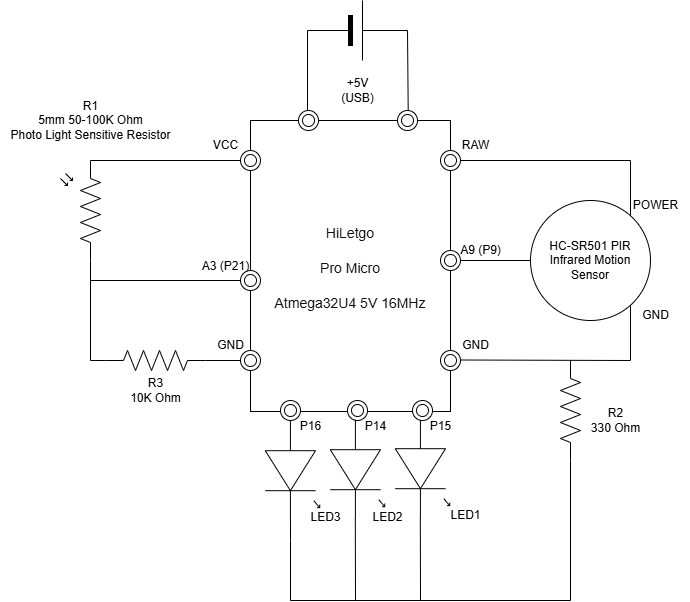

The diagram above was exported from draw.io. Its source (the exported page's mxGraphModel, read from the mxfile embedded in the PNG):
<mxGraphModel dx="1094" dy="1160" grid="1" gridSize="10" guides="1" tooltips="1" connect="1" arrows="1" fold="1" page="1" pageScale="1" pageWidth="1100" pageHeight="850" background="none" math="0" shadow="0">
  <root>
    <mxCell id="0" />
    <mxCell id="1" parent="0" />
    <mxCell id="_HQgu8TvVa0ZUjis0PXV-1" value="" style="pointerEvents=1;verticalLabelPosition=bottom;shadow=0;dashed=0;align=center;html=1;verticalAlign=top;shape=mxgraph.electrical.resistors.symmetrical_photoconductive_transducer;rotation=-90;" parent="1" vertex="1">
      <mxGeometry x="140" y="270" width="100" height="40" as="geometry" />
    </mxCell>
    <mxCell id="7a-uF8XU-NLAj2xIB6lD-1" value="&lt;h1 style=&quot;box-sizing: border-box; padding: 0px; margin-top: 0px; margin-right: 0px; margin-left: 0px; text-rendering: optimizelegibility; font-weight: 400; color: rgb(15, 17, 17); background-color: rgb(255, 255, 255); margin-bottom: 0px !important; line-height: 32px !important;&quot; class=&quot;a-size-large a-spacing-none&quot;&gt;&lt;span style=&quot;box-sizing: border-box; text-rendering: optimizelegibility; word-break: break-word; line-height: 32px !important;&quot; class=&quot;a-size-large product-title-word-break&quot; id=&quot;productTitle&quot;&gt;&lt;font style=&quot;font-size: 14px;&quot; face=&quot;Helvetica&quot;&gt;HiLetgo&lt;/font&gt;&lt;/span&gt;&lt;/h1&gt;&lt;h1 style=&quot;box-sizing: border-box; padding: 0px; margin-top: 0px; margin-right: 0px; margin-left: 0px; text-rendering: optimizelegibility; font-weight: 400; color: rgb(15, 17, 17); background-color: rgb(255, 255, 255); margin-bottom: 0px !important; line-height: 32px !important;&quot; class=&quot;a-size-large a-spacing-none&quot;&gt;&lt;span style=&quot;box-sizing: border-box; text-rendering: optimizelegibility; word-break: break-word; line-height: 32px !important;&quot; class=&quot;a-size-large product-title-word-break&quot;&gt;&lt;font style=&quot;font-size: 14px;&quot; face=&quot;Helvetica&quot;&gt;Pro Micro&lt;/font&gt;&lt;/span&gt;&lt;/h1&gt;&lt;h1 style=&quot;box-sizing: border-box; padding: 0px; margin-top: 0px; margin-right: 0px; margin-left: 0px; text-rendering: optimizelegibility; font-weight: 400; color: rgb(15, 17, 17); background-color: rgb(255, 255, 255); margin-bottom: 0px !important; line-height: 32px !important;&quot; class=&quot;a-size-large a-spacing-none&quot;&gt;&lt;span style=&quot;box-sizing: border-box; text-rendering: optimizelegibility; word-break: break-word; line-height: 32px !important;&quot; class=&quot;a-size-large product-title-word-break&quot;&gt;&lt;font style=&quot;font-size: 14px;&quot; face=&quot;Helvetica&quot;&gt;Atmega32U4 5V 16MHz&lt;/font&gt;&lt;/span&gt;&lt;/h1&gt;" style="rounded=0;whiteSpace=wrap;html=1;align=center;" parent="1" vertex="1">
      <mxGeometry x="360" y="200" width="200" height="291" as="geometry" />
    </mxCell>
    <mxCell id="7a-uF8XU-NLAj2xIB6lD-4" value="" style="verticalLabelPosition=bottom;shadow=0;dashed=0;align=center;fillColor=#000000;html=1;verticalAlign=top;strokeWidth=1;shape=mxgraph.electrical.miscellaneous.monocell_battery;rounded=1;comic=0;labelBackgroundColor=none;fontFamily=Verdana;fontSize=12;rotation=0;" parent="1" vertex="1">
      <mxGeometry x="417" y="80" width="100" height="60" as="geometry" />
    </mxCell>
    <mxCell id="7a-uF8XU-NLAj2xIB6lD-8" value="" style="verticalLabelPosition=bottom;shadow=0;dashed=0;align=center;html=1;verticalAlign=top;shape=mxgraph.electrical.opto_electronics.led_1;pointerEvents=1;rotation=90;" parent="1" vertex="1">
      <mxGeometry x="482" y="521" width="100" height="54.38" as="geometry" />
    </mxCell>
    <mxCell id="7a-uF8XU-NLAj2xIB6lD-9" value="" style="endArrow=none;html=1;rounded=0;" parent="1" edge="1">
      <mxGeometry width="50" height="50" relative="1" as="geometry">
        <mxPoint x="562" y="240" as="sourcePoint" />
        <mxPoint x="740" y="240" as="targetPoint" />
      </mxGeometry>
    </mxCell>
    <mxCell id="7a-uF8XU-NLAj2xIB6lD-11" value="" style="endArrow=none;html=1;rounded=0;entryX=0;entryY=0.5;entryDx=0;entryDy=0;" parent="1" target="7a-uF8XU-NLAj2xIB6lD-7" edge="1">
      <mxGeometry width="50" height="50" relative="1" as="geometry">
        <mxPoint x="560" y="340" as="sourcePoint" />
        <mxPoint x="570" y="330" as="targetPoint" />
      </mxGeometry>
    </mxCell>
    <mxCell id="7a-uF8XU-NLAj2xIB6lD-15" value="RAW" style="text;html=1;align=center;verticalAlign=middle;resizable=0;points=[];autosize=1;strokeColor=none;fillColor=none;" parent="1" vertex="1">
      <mxGeometry x="560" y="210" width="50" height="30" as="geometry" />
    </mxCell>
    <mxCell id="7a-uF8XU-NLAj2xIB6lD-16" value="" style="ellipse;shape=doubleEllipse;whiteSpace=wrap;html=1;aspect=fixed;" parent="1" vertex="1">
      <mxGeometry x="550" y="230" width="20" height="20" as="geometry" />
    </mxCell>
    <mxCell id="7a-uF8XU-NLAj2xIB6lD-18" value="" style="endArrow=none;html=1;rounded=0;" parent="1" edge="1">
      <mxGeometry width="50" height="50" relative="1" as="geometry">
        <mxPoint x="740" y="300" as="sourcePoint" />
        <mxPoint x="740" y="240" as="targetPoint" />
      </mxGeometry>
    </mxCell>
    <mxCell id="7a-uF8XU-NLAj2xIB6lD-19" value="POWER" style="text;html=1;align=center;verticalAlign=middle;resizable=0;points=[];autosize=1;strokeColor=none;fillColor=none;" parent="1" vertex="1">
      <mxGeometry x="730" y="270" width="70" height="30" as="geometry" />
    </mxCell>
    <mxCell id="7a-uF8XU-NLAj2xIB6lD-20" value="" style="ellipse;shape=doubleEllipse;whiteSpace=wrap;html=1;aspect=fixed;" parent="1" vertex="1">
      <mxGeometry x="550" y="430" width="20" height="20" as="geometry" />
    </mxCell>
    <mxCell id="7a-uF8XU-NLAj2xIB6lD-21" value="" style="endArrow=none;html=1;rounded=0;" parent="1" edge="1">
      <mxGeometry width="50" height="50" relative="1" as="geometry">
        <mxPoint x="570" y="439.5" as="sourcePoint" />
        <mxPoint x="740" y="440" as="targetPoint" />
      </mxGeometry>
    </mxCell>
    <mxCell id="7a-uF8XU-NLAj2xIB6lD-22" value="+5V&lt;div&gt;(USB)&lt;/div&gt;" style="text;html=1;align=center;verticalAlign=middle;resizable=0;points=[];autosize=1;strokeColor=none;fillColor=none;" parent="1" vertex="1">
      <mxGeometry x="437" y="150" width="60" height="40" as="geometry" />
    </mxCell>
    <mxCell id="7a-uF8XU-NLAj2xIB6lD-23" value="" style="endArrow=none;html=1;rounded=0;" parent="1" edge="1">
      <mxGeometry width="50" height="50" relative="1" as="geometry">
        <mxPoint x="740" y="440" as="sourcePoint" />
        <mxPoint x="740" y="380" as="targetPoint" />
      </mxGeometry>
    </mxCell>
    <mxCell id="7a-uF8XU-NLAj2xIB6lD-24" value="GND" style="text;html=1;align=center;verticalAlign=middle;resizable=0;points=[];autosize=1;strokeColor=none;fillColor=none;" parent="1" vertex="1">
      <mxGeometry x="740" y="380" width="50" height="30" as="geometry" />
    </mxCell>
    <mxCell id="7a-uF8XU-NLAj2xIB6lD-25" value="" style="ellipse;shape=doubleEllipse;whiteSpace=wrap;html=1;aspect=fixed;" parent="1" vertex="1">
      <mxGeometry x="550" y="330" width="20" height="20" as="geometry" />
    </mxCell>
    <mxCell id="7a-uF8XU-NLAj2xIB6lD-7" value="HC-SR501 PIR Infrared Motion Sensor" style="ellipse;whiteSpace=wrap;html=1;aspect=fixed;" parent="1" vertex="1">
      <mxGeometry x="640" y="280" width="120" height="120" as="geometry" />
    </mxCell>
    <mxCell id="7a-uF8XU-NLAj2xIB6lD-26" value="A9 (P&lt;span style=&quot;background-color: initial;&quot;&gt;9)&lt;/span&gt;" style="text;html=1;align=center;verticalAlign=middle;resizable=0;points=[];autosize=1;strokeColor=none;fillColor=none;" parent="1" vertex="1">
      <mxGeometry x="560" y="315" width="60" height="30" as="geometry" />
    </mxCell>
    <mxCell id="7a-uF8XU-NLAj2xIB6lD-27" value="GND" style="text;html=1;align=center;verticalAlign=middle;resizable=0;points=[];autosize=1;strokeColor=none;fillColor=none;" parent="1" vertex="1">
      <mxGeometry x="560" y="410" width="50" height="30" as="geometry" />
    </mxCell>
    <mxCell id="7a-uF8XU-NLAj2xIB6lD-29" value="R1&lt;div&gt;5mm 50-100K Ohm&lt;div&gt;Photo Light Sensitive Resistor&lt;/div&gt;&lt;/div&gt;" style="text;html=1;align=center;verticalAlign=middle;resizable=0;points=[];autosize=1;strokeColor=none;fillColor=none;" parent="1" vertex="1">
      <mxGeometry x="110" y="170" width="180" height="60" as="geometry" />
    </mxCell>
    <mxCell id="7a-uF8XU-NLAj2xIB6lD-30" value="" style="pointerEvents=1;verticalLabelPosition=bottom;shadow=0;dashed=0;align=center;html=1;verticalAlign=top;shape=mxgraph.electrical.resistors.resistor_2;rotation=90;" parent="1" vertex="1">
      <mxGeometry x="630" y="480" width="100" height="20" as="geometry" />
    </mxCell>
    <mxCell id="7a-uF8XU-NLAj2xIB6lD-33" value="LED1" style="text;html=1;align=center;verticalAlign=middle;resizable=0;points=[];autosize=1;strokeColor=none;fillColor=none;" parent="1" vertex="1">
      <mxGeometry x="550" y="580" width="50" height="30" as="geometry" />
    </mxCell>
    <mxCell id="7a-uF8XU-NLAj2xIB6lD-34" value="R2&lt;div&gt;330 Ohm&lt;/div&gt;" style="text;html=1;align=center;verticalAlign=middle;resizable=0;points=[];autosize=1;strokeColor=none;fillColor=none;" parent="1" vertex="1">
      <mxGeometry x="690" y="480" width="70" height="40" as="geometry" />
    </mxCell>
    <mxCell id="7a-uF8XU-NLAj2xIB6lD-35" value="" style="endArrow=none;html=1;rounded=0;entryX=1;entryY=0.5;entryDx=0;entryDy=0;entryPerimeter=0;" parent="1" target="7a-uF8XU-NLAj2xIB6lD-30" edge="1">
      <mxGeometry width="50" height="50" relative="1" as="geometry">
        <mxPoint x="680" y="680" as="sourcePoint" />
        <mxPoint x="620" y="640" as="targetPoint" />
      </mxGeometry>
    </mxCell>
    <mxCell id="7a-uF8XU-NLAj2xIB6lD-36" value="" style="endArrow=none;html=1;rounded=0;" parent="1" edge="1">
      <mxGeometry width="50" height="50" relative="1" as="geometry">
        <mxPoint x="400" y="680" as="sourcePoint" />
        <mxPoint x="680" y="680" as="targetPoint" />
      </mxGeometry>
    </mxCell>
    <mxCell id="7a-uF8XU-NLAj2xIB6lD-37" value="" style="endArrow=none;html=1;rounded=0;" parent="1" edge="1">
      <mxGeometry width="50" height="50" relative="1" as="geometry">
        <mxPoint x="400" y="680" as="sourcePoint" />
        <mxPoint x="400" y="600" as="targetPoint" />
        <Array as="points">
          <mxPoint x="400" y="620" />
        </Array>
      </mxGeometry>
    </mxCell>
    <mxCell id="7a-uF8XU-NLAj2xIB6lD-38" value="" style="ellipse;shape=doubleEllipse;whiteSpace=wrap;html=1;aspect=fixed;" parent="1" vertex="1">
      <mxGeometry x="457" y="480" width="20" height="20" as="geometry" />
    </mxCell>
    <mxCell id="7a-uF8XU-NLAj2xIB6lD-39" value="" style="ellipse;shape=doubleEllipse;whiteSpace=wrap;html=1;aspect=fixed;" parent="1" vertex="1">
      <mxGeometry x="390" y="480" width="20" height="20" as="geometry" />
    </mxCell>
    <mxCell id="7a-uF8XU-NLAj2xIB6lD-44" value="" style="verticalLabelPosition=bottom;shadow=0;dashed=0;align=center;html=1;verticalAlign=top;shape=mxgraph.electrical.opto_electronics.led_1;pointerEvents=1;rotation=90;" parent="1" vertex="1">
      <mxGeometry x="352" y="523" width="100" height="54.38" as="geometry" />
    </mxCell>
    <mxCell id="7a-uF8XU-NLAj2xIB6lD-45" value="LED3" style="text;html=1;align=center;verticalAlign=middle;resizable=0;points=[];autosize=1;strokeColor=none;fillColor=none;" parent="1" vertex="1">
      <mxGeometry x="410" y="582.19" width="50" height="30" as="geometry" />
    </mxCell>
    <mxCell id="7a-uF8XU-NLAj2xIB6lD-47" value="" style="verticalLabelPosition=bottom;shadow=0;dashed=0;align=center;html=1;verticalAlign=top;shape=mxgraph.electrical.opto_electronics.led_1;pointerEvents=1;rotation=90;" parent="1" vertex="1">
      <mxGeometry x="417" y="522" width="100" height="54.38" as="geometry" />
    </mxCell>
    <mxCell id="7a-uF8XU-NLAj2xIB6lD-48" value="LED2" style="text;html=1;align=center;verticalAlign=middle;resizable=0;points=[];autosize=1;strokeColor=none;fillColor=none;rotation=0;" parent="1" vertex="1">
      <mxGeometry x="472" y="582.19" width="50" height="30" as="geometry" />
    </mxCell>
    <mxCell id="7a-uF8XU-NLAj2xIB6lD-40" value="" style="ellipse;shape=doubleEllipse;whiteSpace=wrap;html=1;aspect=fixed;" parent="1" vertex="1">
      <mxGeometry x="522" y="480" width="20" height="20" as="geometry" />
    </mxCell>
    <mxCell id="7a-uF8XU-NLAj2xIB6lD-53" value="P15" style="text;html=1;align=center;verticalAlign=middle;resizable=0;points=[];autosize=1;strokeColor=none;fillColor=none;" parent="1" vertex="1">
      <mxGeometry x="530" y="491" width="40" height="30" as="geometry" />
    </mxCell>
    <mxCell id="7a-uF8XU-NLAj2xIB6lD-54" value="P14" style="text;html=1;align=center;verticalAlign=middle;resizable=0;points=[];autosize=1;strokeColor=none;fillColor=none;" parent="1" vertex="1">
      <mxGeometry x="465" y="491" width="40" height="30" as="geometry" />
    </mxCell>
    <mxCell id="7a-uF8XU-NLAj2xIB6lD-56" value="P16" style="text;html=1;align=center;verticalAlign=middle;resizable=0;points=[];autosize=1;strokeColor=none;fillColor=none;" parent="1" vertex="1">
      <mxGeometry x="400" y="491" width="40" height="30" as="geometry" />
    </mxCell>
    <mxCell id="7a-uF8XU-NLAj2xIB6lD-57" value="GND" style="text;html=1;align=center;verticalAlign=middle;resizable=0;points=[];autosize=1;strokeColor=none;fillColor=none;" parent="1" vertex="1">
      <mxGeometry x="315" y="410" width="50" height="30" as="geometry" />
    </mxCell>
    <mxCell id="7a-uF8XU-NLAj2xIB6lD-59" value="" style="ellipse;shape=doubleEllipse;whiteSpace=wrap;html=1;aspect=fixed;" parent="1" vertex="1">
      <mxGeometry x="350" y="430" width="20" height="20" as="geometry" />
    </mxCell>
    <mxCell id="7a-uF8XU-NLAj2xIB6lD-60" value="" style="ellipse;shape=doubleEllipse;whiteSpace=wrap;html=1;aspect=fixed;" parent="1" vertex="1">
      <mxGeometry x="350" y="350" width="20" height="20" as="geometry" />
    </mxCell>
    <mxCell id="7a-uF8XU-NLAj2xIB6lD-61" value="" style="ellipse;shape=doubleEllipse;whiteSpace=wrap;html=1;aspect=fixed;" parent="1" vertex="1">
      <mxGeometry x="350" y="230" width="20" height="20" as="geometry" />
    </mxCell>
    <mxCell id="7a-uF8XU-NLAj2xIB6lD-62" value="" style="pointerEvents=1;verticalLabelPosition=bottom;shadow=0;dashed=0;align=center;html=1;verticalAlign=top;shape=mxgraph.electrical.resistors.resistor_2;" parent="1" vertex="1">
      <mxGeometry x="215" y="430" width="100" height="20" as="geometry" />
    </mxCell>
    <mxCell id="7a-uF8XU-NLAj2xIB6lD-63" value="" style="endArrow=none;html=1;rounded=0;exitX=1;exitY=0.5;exitDx=0;exitDy=0;exitPerimeter=0;entryX=0;entryY=0.5;entryDx=0;entryDy=0;" parent="1" source="7a-uF8XU-NLAj2xIB6lD-62" target="7a-uF8XU-NLAj2xIB6lD-59" edge="1">
      <mxGeometry width="50" height="50" relative="1" as="geometry">
        <mxPoint x="520" y="380" as="sourcePoint" />
        <mxPoint x="570" y="330" as="targetPoint" />
      </mxGeometry>
    </mxCell>
    <mxCell id="7a-uF8XU-NLAj2xIB6lD-64" value="R3&lt;div&gt;10K Ohm&lt;/div&gt;" style="text;html=1;align=center;verticalAlign=middle;resizable=0;points=[];autosize=1;strokeColor=none;fillColor=none;" parent="1" vertex="1">
      <mxGeometry x="230" y="450" width="70" height="40" as="geometry" />
    </mxCell>
    <mxCell id="7a-uF8XU-NLAj2xIB6lD-66" value="" style="endArrow=none;html=1;rounded=0;exitX=0;exitY=0.75;exitDx=0;exitDy=0;exitPerimeter=0;" parent="1" source="_HQgu8TvVa0ZUjis0PXV-1" edge="1">
      <mxGeometry width="50" height="50" relative="1" as="geometry">
        <mxPoint x="520" y="380" as="sourcePoint" />
        <mxPoint x="200" y="440" as="targetPoint" />
      </mxGeometry>
    </mxCell>
    <mxCell id="7a-uF8XU-NLAj2xIB6lD-67" value="" style="endArrow=none;html=1;rounded=0;entryX=0;entryY=0.5;entryDx=0;entryDy=0;entryPerimeter=0;" parent="1" target="7a-uF8XU-NLAj2xIB6lD-62" edge="1">
      <mxGeometry width="50" height="50" relative="1" as="geometry">
        <mxPoint x="200" y="440" as="sourcePoint" />
        <mxPoint x="570" y="330" as="targetPoint" />
      </mxGeometry>
    </mxCell>
    <mxCell id="7a-uF8XU-NLAj2xIB6lD-68" value="" style="endArrow=none;html=1;rounded=0;entryX=0;entryY=0.5;entryDx=0;entryDy=0;" parent="1" target="7a-uF8XU-NLAj2xIB6lD-60" edge="1">
      <mxGeometry width="50" height="50" relative="1" as="geometry">
        <mxPoint x="200" y="360" as="sourcePoint" />
        <mxPoint x="320" y="340" as="targetPoint" />
      </mxGeometry>
    </mxCell>
    <mxCell id="7a-uF8XU-NLAj2xIB6lD-71" value="" style="endArrow=none;html=1;rounded=0;exitX=1;exitY=0.75;exitDx=0;exitDy=0;exitPerimeter=0;entryX=0;entryY=0.5;entryDx=0;entryDy=0;" parent="1" source="_HQgu8TvVa0ZUjis0PXV-1" target="7a-uF8XU-NLAj2xIB6lD-61" edge="1">
      <mxGeometry width="50" height="50" relative="1" as="geometry">
        <mxPoint x="520" y="380" as="sourcePoint" />
        <mxPoint x="570" y="330" as="targetPoint" />
      </mxGeometry>
    </mxCell>
    <mxCell id="7a-uF8XU-NLAj2xIB6lD-72" value="VCC" style="text;html=1;align=center;verticalAlign=middle;resizable=0;points=[];autosize=1;strokeColor=none;fillColor=none;" parent="1" vertex="1">
      <mxGeometry x="310" y="210" width="50" height="30" as="geometry" />
    </mxCell>
    <mxCell id="7a-uF8XU-NLAj2xIB6lD-73" value="A3 (P21)" style="text;html=1;align=center;verticalAlign=middle;resizable=0;points=[];autosize=1;strokeColor=none;fillColor=none;" parent="1" vertex="1">
      <mxGeometry x="300" y="330.5" width="70" height="30" as="geometry" />
    </mxCell>
    <mxCell id="acZnFunq9MbQZiUY-Ej0-1" value="" style="endArrow=none;html=1;rounded=0;entryX=1;entryY=0.54;entryDx=0;entryDy=0;entryPerimeter=0;" parent="1" target="7a-uF8XU-NLAj2xIB6lD-47" edge="1">
      <mxGeometry width="50" height="50" relative="1" as="geometry">
        <mxPoint x="465" y="680" as="sourcePoint" />
        <mxPoint x="408" y="608" as="targetPoint" />
      </mxGeometry>
    </mxCell>
    <mxCell id="acZnFunq9MbQZiUY-Ej0-2" value="" style="endArrow=none;html=1;rounded=0;entryX=1;entryY=0.54;entryDx=0;entryDy=0;entryPerimeter=0;" parent="1" target="7a-uF8XU-NLAj2xIB6lD-8" edge="1">
      <mxGeometry width="50" height="50" relative="1" as="geometry">
        <mxPoint x="530" y="680" as="sourcePoint" />
        <mxPoint x="529" y="600" as="targetPoint" />
      </mxGeometry>
    </mxCell>
    <mxCell id="rFywKdmNacJGaPa4dinm-4" value="" style="endArrow=none;html=1;rounded=0;" edge="1" parent="1">
      <mxGeometry width="50" height="50" relative="1" as="geometry">
        <mxPoint x="417" y="200" as="sourcePoint" />
        <mxPoint x="417" y="110" as="targetPoint" />
      </mxGeometry>
    </mxCell>
    <mxCell id="rFywKdmNacJGaPa4dinm-6" value="" style="endArrow=none;html=1;rounded=0;exitX=0.789;exitY=0.006;exitDx=0;exitDy=0;entryX=1;entryY=0.5;entryDx=0;entryDy=0;entryPerimeter=0;exitPerimeter=0;" edge="1" parent="1" source="7a-uF8XU-NLAj2xIB6lD-1" target="7a-uF8XU-NLAj2xIB6lD-4">
      <mxGeometry width="50" height="50" relative="1" as="geometry">
        <mxPoint x="430" y="200" as="sourcePoint" />
        <mxPoint x="427" y="120" as="targetPoint" />
      </mxGeometry>
    </mxCell>
    <mxCell id="rFywKdmNacJGaPa4dinm-2" value="" style="ellipse;shape=doubleEllipse;whiteSpace=wrap;html=1;aspect=fixed;" vertex="1" parent="1">
      <mxGeometry x="408" y="190" width="20" height="20" as="geometry" />
    </mxCell>
    <mxCell id="rFywKdmNacJGaPa4dinm-1" value="" style="ellipse;shape=doubleEllipse;whiteSpace=wrap;html=1;aspect=fixed;" vertex="1" parent="1">
      <mxGeometry x="507" y="190" width="20" height="20" as="geometry" />
    </mxCell>
  </root>
</mxGraphModel>